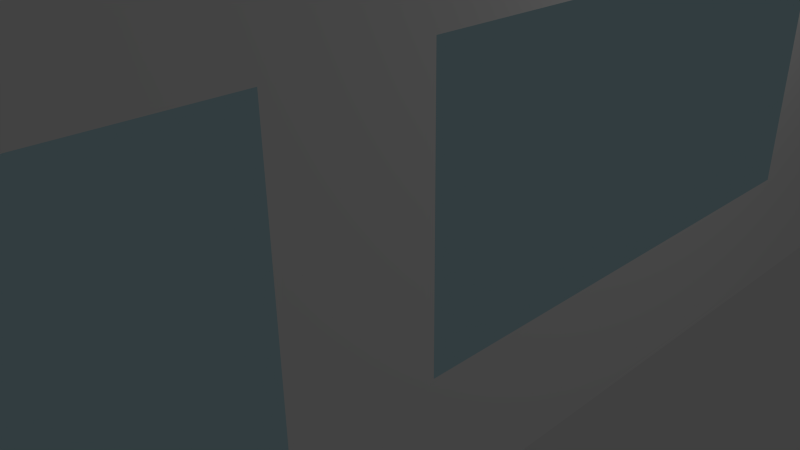 # Source: VB.blend  (saved by Blender 2.73.0; exported with 4.5.12 LTS)
import bpy
from mathutils import Matrix  # noqa: F401  (used for matrix-valued properties, if any)

bpy.ops.wm.read_factory_settings(use_empty=True)
scene = bpy.context.scene
scene.name = 'Scene'

# ---- collections
col_collection_1 = bpy.data.collections.new('Collection 1'); scene.collection.children.link(col_collection_1)

# ---- materials (node trees are filled in below, after node groups)
mat_glass = bpy.data.materials.new('Glass')
mat_glass.alpha_threshold = 0.0
mat_glass.roughness = 0.5
mat_glass.line_color = (0.0, 0.0, 0.0, 1.0)
mat_wall = bpy.data.materials.new('Wall')
mat_wall.alpha_threshold = 0.0
mat_wall.roughness = 0.5
mat_red_rail = bpy.data.materials.new('Red Rail')
mat_red_rail.alpha_threshold = 0.0
mat_red_rail.roughness = 0.5
mat_green_rail = bpy.data.materials.new('Green Rail')
mat_green_rail.alpha_threshold = 0.0
mat_green_rail.roughness = 0.5
mat_wall_door = bpy.data.materials.new('Wall+Door')
mat_wall_door.alpha_threshold = 0.0
mat_wall_door.roughness = 0.5
mat_board = bpy.data.materials.new('Board')
mat_board.alpha_threshold = 0.0
mat_board.roughness = 0.5

# ---- material node trees
mat_glass.use_nodes = True; mat_glass.node_tree.nodes.clear()
_N = mat_glass.node_tree.nodes; _L = mat_glass.node_tree.links
n0 = _N.new('ShaderNodeOutputMaterial'); n0.name = 'Material Output'; n0.location = (300, 300)
n1 = _N.new('ShaderNodeBsdfAnisotropic'); n1.name = 'Glossy BSDF'; n1.location = (100, 300)
n1.distribution = 'GGX'
n1.inputs[0].default_value = (0.6194, 0.9147, 1.0, 1.0)
n1.inputs[1].default_value = 0.1147
_L.new(n1.outputs[0], n0.inputs[0])
n0.is_active_output = True
mat_wall.use_nodes = True; mat_wall.node_tree.nodes.clear()
_N = mat_wall.node_tree.nodes; _L = mat_wall.node_tree.links
n0 = _N.new('ShaderNodeOutputMaterial'); n0.name = 'Material Output'; n0.location = (300, 300)
n1 = _N.new('ShaderNodeBsdfDiffuse'); n1.name = 'Diffuse BSDF'; n1.location = (10, 300)
n1.inputs[0].default_value = (1.0, 1.0, 1.0, 1.0)
_L.new(n1.outputs[0], n0.inputs[0])
n0.is_active_output = True
mat_red_rail.use_nodes = True; mat_red_rail.node_tree.nodes.clear()
_N = mat_red_rail.node_tree.nodes; _L = mat_red_rail.node_tree.links
n0 = _N.new('ShaderNodeOutputMaterial'); n0.name = 'Material Output'; n0.location = (300, 300)
n1 = _N.new('ShaderNodeBsdfDiffuse'); n1.name = 'Diffuse BSDF'; n1.location = (10, 300)
n1.inputs[0].default_value = (0.8, 0.004204, 0.0, 1.0)
_L.new(n1.outputs[0], n0.inputs[0])
n0.is_active_output = True
mat_green_rail.use_nodes = True; mat_green_rail.node_tree.nodes.clear()
_N = mat_green_rail.node_tree.nodes; _L = mat_green_rail.node_tree.links
n0 = _N.new('ShaderNodeOutputMaterial'); n0.name = 'Material Output'; n0.location = (300, 300)
n1 = _N.new('ShaderNodeBsdfDiffuse'); n1.name = 'Diffuse BSDF'; n1.location = (10, 300)
n1.inputs[0].default_value = (0.008711, 0.8, 0.0, 1.0)
_L.new(n1.outputs[0], n0.inputs[0])
n0.is_active_output = True
mat_wall_door.use_nodes = True; mat_wall_door.node_tree.nodes.clear()
_N = mat_wall_door.node_tree.nodes; _L = mat_wall_door.node_tree.links
n0 = _N.new('ShaderNodeOutputMaterial'); n0.name = 'Material Output'; n0.location = (300, 300)
n1 = _N.new('ShaderNodeBsdfDiffuse'); n1.name = 'Diffuse BSDF'; n1.location = (10, 300)
_L.new(n1.outputs[0], n0.inputs[0])
n0.is_active_output = True
mat_board.use_nodes = True; mat_board.node_tree.nodes.clear()
_N = mat_board.node_tree.nodes; _L = mat_board.node_tree.links
n0 = _N.new('ShaderNodeOutputMaterial'); n0.name = 'Material Output'; n0.location = (300, 300)
n1 = _N.new('ShaderNodeBsdfDiffuse'); n1.name = 'Diffuse BSDF'; n1.location = (10, 300)
n1.inputs[0].default_value = (0.0, 0.1282, 0.004719, 1.0)
_L.new(n1.outputs[0], n0.inputs[0])
n0.is_active_output = True

# ---- world
world_world = bpy.data.worlds.new('World'); scene.world = world_world
world_world.color = (0.05088, 0.05088, 0.05088)
world_world.use_sun_shadow = False
world_world.sun_shadow_jitter_overblur = 0.0
world_world.cycles.sampling_method = 'MANUAL'
world_world.cycles.sample_map_resolution = 256

# ---- cameras
cam_camera = bpy.data.cameras.new('Camera')
cam_camera.clip_end = 100.0
cam_camera.lens = 35.0
cam_camera.sensor_width = 32.0
cam_camera.sensor_height = 18.0
cam_camera.ortho_scale = 7.314
cam_camera.dof.focus_distance = 0.0

# ---- lights
light_lamp = bpy.data.lights.new('Lamp', 'POINT')
light_lamp.transmission_factor = 0.0
light_lamp.cutoff_distance = 30.0
light_lamp.energy = 100.0
light_lamp.shadow_buffer_clip_start = 1.001
light_lamp.shadow_soft_size = 0.1
light_lamp.shadow_maximum_resolution = 0.006
light_lamp.use_absolute_resolution = True
light_lamp.cycles.use_multiple_importance_sampling = False

# ---- meshes
me_cube = bpy.data.meshes.new('Cube')
me_cube.from_pydata([(0.7781, 0.7092, -1.076), (0.7781, -0.7092, -1.076), (-0.7781, -0.7092, -1.076), (-0.7781, 0.7092, -1.076), (0.7781, 0.7091, 0.5114), (0.7781, -0.7092, 0.5114), (-0.7376, -0.7091, 0.5114), (-0.7781, 0.7092, 0.5114), (0.7781, 0.7091, 1.975), (0.7781, -0.7092, 1.975), (-0.7781, -0.7091, 1.975), (-0.7781, 0.7092, 1.975), (0.7781, -0.1418, -1.076), (-2.208, 0.7092, 0.5114), (0.7781, 0.1418, -1.076), (0.7781, 0.4255, -1.076), (-0.7781, -0.4255, -1.076), (0.7781, -0.4255, -1.076), (-0.7781, 0.9265, 0.5114), (-2.208, 0.9265, 0.5114), (-0.7754, 1.146, -1.053), (-0.7754, 1.675, -1.053), (0.8394, 1.675, -1.053), (0.8394, 1.146, -1.053), (-0.7754, 1.146, 0.5111), (-0.7754, 1.675, 0.5111), (0.8394, 1.675, 0.5111), (0.8394, 1.146, 0.5111), (-0.7754, 1.146, 1.952), (-0.7754, 1.675, 1.952), (0.8394, 1.675, 1.952), (0.8394, 1.146, 1.952), (-0.7781, 0.1418, -1.076), (-0.7754, 1.41, 0.5111), (-0.7781, -0.1418, -1.076), (-0.7754, 1.41, -1.053), (-0.7781, 0.4255, -1.076), (0.7781, 0.4255, 0.5114), (0.7781, 0.1418, 0.5114), (0.7781, -0.1418, 0.5114), (0.7781, -0.4255, 0.5114), (-0.7781, -0.4255, 0.5114), (-0.7781, -0.1418, 0.5114), (-0.7781, 0.1418, 0.5114), (-0.7781, 0.4255, 0.5114), (0.7781, 0.4255, 1.975), (0.7781, 0.1418, 1.975), (0.7781, -0.1418, 1.975), (0.7781, -0.4255, 1.975), (-0.7781, -0.4255, 1.975), (-0.7781, -0.1418, 1.975), (-0.7781, 0.1418, 1.975), (-0.7781, 0.4255, 1.975), (-2.198, -0.7091, 0.5114), (0.8394, 1.41, 0.5111), (-2.198, -0.4255, 0.5114), (-2.198, -0.1418, 0.5114), (-2.198, 0.1418, 0.5114), (-2.198, 0.4255, 0.5114), (0.8394, 1.41, -1.053), (-0.7754, 1.41, 1.952), (0.8394, 1.41, 1.952), (-2.207, 1.146, 0.5111), (-2.207, 1.686, 0.5111), (-2.207, 1.41, 0.5111), (-0.7781, 0.9265, 0.5114), (-0.7754, 1.146, 0.5111), (-0.7781, 0.9265, 0.5114), (-0.7754, 1.146, 0.5111), (-0.7754, 1.146, 0.5111), (-0.7781, 0.9265, 0.5114), (-0.7404, 0.9265, 0.5114), (-0.7404, 1.146, 0.5111), (0.2005, 0.9261, -0.1681), (0.2436, 1.145, -0.1681), (0.2012, 0.9261, -0.1931), (0.2436, 1.145, -0.1934), (0.8382, 0.9261, -0.1931), (0.8408, 1.145, -0.1934), (0.2012, 0.7089, -0.1931), (0.7953, 0.708, -0.1912), (-0.754, 0.9263, -1.073), (-0.754, 0.7091, -1.073), (0.1331, 1.146, -0.1681), (0.1331, 1.146, -0.06745), (-0.01246, 1.146, -0.06745), (-0.01246, 1.146, 0.0332), (-0.158, 1.146, 0.0332), (-0.158, 1.146, 0.1338), (-0.3036, 1.146, 0.1338), (-0.3036, 1.146, 0.2345), (-0.4492, 1.146, 0.2345), (-0.4492, 1.146, 0.3351), (-0.5948, 1.146, 0.3351), (-0.5948, 1.146, 0.4358), (-0.7404, 1.146, 0.4358), (-0.7404, 0.9265, 0.4358), (-0.5948, 0.9264, 0.4358), (-0.5948, 0.9264, 0.3351), (-0.4492, 0.9264, 0.3351), (-0.4492, 0.9264, 0.2345), (-0.3036, 0.9263, 0.2345), (-0.3036, 0.9263, 0.1338), (-0.158, 0.9263, 0.1338), (-0.158, 0.9263, 0.0332), (-0.01246, 0.9262, 0.0332), (-0.01246, 0.9262, -0.06745), (0.1331, 0.9262, -0.06745), (0.1331, 0.9262, -0.1681), (-0.754, 0.7091, -0.9719), (-0.5948, 0.7091, -0.9719), (-0.5948, 0.7091, -0.8365), (-0.4356, 0.709, -0.8365), (-0.4356, 0.709, -0.701), (-0.2764, 0.709, -0.701), (-0.2764, 0.709, -0.5656), (-0.1172, 0.709, -0.5656), (-0.1172, 0.709, -0.4301), (0.04196, 0.709, -0.4301), (0.04196, 0.7089, -0.2947), (0.2012, 0.7089, -0.2947), (0.2012, 0.9261, -0.2947), (0.04196, 0.9262, -0.2947), (0.04196, 0.9262, -0.4301), (-0.1172, 0.9262, -0.4301), (-0.1172, 0.9262, -0.5656), (-0.2764, 0.9262, -0.5656), (-0.2764, 0.9262, -0.701), (-0.4356, 0.9262, -0.701), (-0.4356, 0.9262, -0.8365), (-0.5948, 0.9263, -0.8365), (-0.5948, 0.9263, -0.9719), (-0.754, 0.9263, -0.9719), (-0.7781, 0.9265, 0.7676), (-0.7404, 0.9265, 0.7676), (-0.5948, 0.9264, 0.692), (0.04196, 0.9262, -0.03844), (-0.4492, 0.9264, 0.5914), (-10.72, 1.977, -1.105), (-0.3036, 0.9263, 0.4907), (0.2012, 0.9261, -0.03844), (-0.158, 0.9263, 0.3901), (0.7953, 0.708, 0.1042), (-0.01246, 0.9262, 0.2895), (0.8408, 1.145, 0.06289), (0.1331, 0.9262, 0.1888), (0.2005, 0.9261, 0.08818), (0.8382, 0.9261, 0.06314), (-0.1172, 0.9262, -0.1739), (-10.71, 1.67, -1.104), (-0.2764, 0.9262, -0.3093), (-3.517, 1.675, -1.07), (-0.4356, 0.9262, -0.4448), (-3.52, 1.41, 0.5166), (-0.5948, 0.9263, -0.5802), (-3.52, 1.686, 0.5166), (-0.754, 0.9263, -0.7156), (-3.522, 1.982, -1.071), (-2.213, 1.952, -0.3673), (-10.71, 1.67, 0.4827), (-10.72, 1.977, 0.4824), (-3.525, 1.982, 0.5163), (-3.523, 1.675, 1.98), (-10.72, 1.67, 1.946), (-10.72, 1.977, 1.946), (-3.528, 1.982, 1.98), (-7.833, 1.672, -1.091), (-6.394, 1.673, -1.084), (-4.956, 1.674, -1.077), (-9.278, 1.978, -1.098), (-9.272, 1.671, -1.097), (-6.4, 1.98, -1.084), (-7.839, 1.979, -1.091), (-4.961, 1.981, -1.077), (-4.959, 1.674, 0.5098), (-6.398, 1.673, 0.503), (-7.837, 1.672, 0.4963), (-9.275, 1.671, 0.4895), (-9.281, 1.978, 0.4892), (-7.842, 1.979, 0.496), (-6.403, 1.98, 0.5028), (-4.964, 1.981, 0.5095), (-4.962, 1.674, 1.974), (-6.401, 1.673, 1.967), (-7.839, 1.672, 1.96), (-9.278, 1.671, 1.953), (-9.284, 1.978, 1.953), (-7.845, 1.979, 1.96), (-6.406, 1.98, 1.967), (-4.967, 1.981, 1.973), (-10.71, 1.405, 0.4827), (-4.959, 1.409, 0.5098), (-6.398, 1.408, 0.503), (-7.837, 1.407, 0.4963), (-9.275, 1.406, 0.4895), (-3.525, 1.956, -0.3618), (-2.213, 2.124, -0.3673), (-3.525, 2.124, -0.3618), (-1.043, 1.952, -0.3673), (-1.043, 2.124, -0.3673), (-2.211, 1.713, -1.052), (-1.041, 1.713, -1.052), (-3.525, 1.956, -0.2632), (-3.525, 1.911, -0.2632), (-3.524, 1.911, -0.1281), (-3.524, 1.866, -0.1281), (-3.523, 1.866, 0.007065), (-3.523, 1.821, 0.007065), (-3.522, 1.821, 0.1422), (-3.522, 1.776, 0.1422), (-3.522, 1.776, 0.2774), (-3.521, 1.731, 0.2774), (-3.521, 1.731, 0.4125), (-3.52, 1.686, 0.4125), (-2.208, 1.686, 0.4125), (-2.208, 1.731, 0.4125), (-2.209, 1.731, 0.2774), (-2.209, 1.776, 0.2774), (-2.21, 1.776, 0.1422), (-2.21, 1.821, 0.1422), (-2.211, 1.821, 0.007065), (-2.211, 1.866, 0.007065), (-2.211, 1.866, -0.1281), (-2.212, 1.911, -0.1281), (-2.212, 1.911, -0.2632), (-2.213, 1.951, -0.2632), (-1.041, 1.753, -0.9726), (-3.52, 1.675, 0.5166), (-3.52, 1.698, 0.449), (-1.041, 1.713, -0.9726), (-1.041, 1.753, -0.8674), (-1.041, 1.792, -0.8674), (-1.041, 1.792, -0.7621), (-1.042, 1.832, -0.7621), (-1.042, 1.832, -0.6568), (-1.042, 1.872, -0.6568), (-1.042, 1.872, -0.5515), (-1.042, 1.912, -0.5515), (-1.042, 1.912, -0.4463), (-1.042, 1.952, -0.4463), (-2.213, 1.952, -0.4463), (-2.213, 1.912, -0.4463), (-2.213, 1.912, -0.5515), (-2.213, 1.872, -0.5515), (-2.212, 1.872, -0.6568), (-2.212, 1.832, -0.6568), (-2.212, 1.832, -0.7621), (-2.212, 1.792, -0.7621), (-2.212, 1.792, -0.8674), (-2.212, 1.753, -0.8674), (-2.212, 1.753, -0.9726), (-2.211, 1.713, -0.9726), (-2.208, 1.686, 0.6688), (-2.208, 1.731, 0.6688), (-1.041, 1.792, -0.5058), (-2.209, 1.776, 0.5336), (-13.43, 1.736, -1.08), (-2.21, 1.821, 0.3985), (-1.041, 1.753, -0.6111), (-2.211, 1.866, 0.2633), (-1.041, 1.713, -0.7164), (-2.212, 1.911, 0.1282), (-13.43, 1.207, -1.08), (-2.213, 1.951, -0.006961), (-2.213, 1.952, -0.19), (-2.213, 1.912, -0.19), (-1.043, 2.124, -0.1111), (-2.213, 1.872, -0.2953), (-1.043, 1.952, -0.1111), (-2.212, 1.832, -0.4006), (-3.525, 2.124, -0.1056), (-2.212, 1.792, -0.5058), (-2.213, 2.124, -0.1111), (-2.212, 1.753, -0.6111), (-3.525, 1.956, -0.1056), (-2.211, 1.713, -0.7164), (-1.042, 1.832, -0.4006), (-11.81, 1.736, -1.08), (-1.042, 1.872, -0.2953), (-11.81, 1.207, -1.08), (-1.042, 1.912, -0.19), (-13.43, 1.207, 0.4836), (-1.041, 1.792, -0.1855), (-13.43, 1.736, 0.4836), (-11.81, 1.736, 0.4836), (-11.81, 1.199, 0.4836), (-13.43, 1.207, 1.924), (-13.43, 1.736, 1.924), (-11.81, 1.668, 1.924), (-11.81, 1.207, 1.924), (-13.43, 1.471, 0.4836), (-13.43, 1.471, -1.08), (-11.81, 1.47, 0.4836), (-11.81, 1.471, -1.08), (-13.43, 1.471, 1.924), (-11.81, 1.477, 1.924), (-13.43, 1.986, -1.08), (-11.81, 1.986, -1.08), (-13.43, 1.986, 0.4836), (-11.81, 1.986, 0.4836), (-13.43, 1.986, 1.924), (-11.81, 1.986, 1.924), (-10.72, 1.736, 0.4836), (-10.72, 1.199, 0.4836), (-10.72, 1.406, 0.4836), (-10.72, 1.986, 0.4836), (-11.82, 1.67, 0.4827), (-11.82, 1.405, 0.4827), (-11.77, 1.017, -0.1734), (-10.67, 1.021, -0.1734), (-11.77, 0.8663, -0.1734), (-10.67, 0.8663, -0.1734), (-9.804, 1.021, -0.1734), (-9.804, 0.8663, -0.1734), (-10.6, 1.23, -1.054), (-9.731, 1.23, -1.054), (-10.68, 1.021, -0.09763), (-10.68, 1.048, -0.09763), (-10.68, 1.048, 0.003457), (-10.69, 1.078, 0.003457), (-10.69, 1.078, 0.1045), (-10.69, 1.108, 0.1045), (-10.7, 1.108, 0.2056), (-10.7, 1.139, 0.2056), (-10.7, 1.139, 0.3067), (-10.71, 1.169, 0.3067), (-10.71, 1.169, 0.4078), (-10.71, 1.199, 0.4078), (-11.81, 1.199, 0.4078), (-11.81, 1.169, 0.4078), (-11.8, 1.169, 0.3067), (-11.8, 1.139, 0.3067), (-11.8, 1.139, 0.2056), (-11.79, 1.108, 0.2056), (-11.79, 1.108, 0.1045), (-11.79, 1.078, 0.1045), (-11.78, 1.078, 0.003457), (-11.78, 1.048, 0.003457), (-11.78, 1.048, -0.09763), (-11.77, 1.017, -0.09763), (-10.61, 1.23, -0.9528), (-10.61, 1.195, -0.9528), (-10.62, 1.195, -0.8173), (-10.62, 1.16, -0.8173), (-10.63, 1.16, -0.6817), (-10.63, 1.124, -0.6817), (-10.64, 1.124, -0.5462), (-10.64, 1.089, -0.5462), (-10.65, 1.089, -0.4106), (-10.66, 1.054, -0.4106), (-10.66, 1.054, -0.2751), (-10.67, 1.021, -0.2751), (-9.798, 1.021, -0.2751), (-9.793, 1.054, -0.2751), (-9.787, 1.054, -0.4106), (-9.781, 1.089, -0.4106), (-9.776, 1.089, -0.5462), (-9.77, 1.124, -0.5462), (-9.765, 1.124, -0.6817), (-9.759, 1.16, -0.6817), (-9.753, 1.16, -0.8173), (-9.748, 1.195, -0.8173), (-9.742, 1.195, -0.9528), (-9.737, 1.23, -0.9528), (-11.77, 1.017, 0.1586), (-11.77, 0.8663, 0.08283), (-10.67, 0.8663, 0.08283), (-9.804, 1.021, 0.08283), (-9.804, 0.8663, 0.08283), (-10.6, 1.23, -0.7982), (-9.731, 1.23, -0.7982), (-10.68, 1.02, 0.1586), (-10.68, 1.048, 0.2597), (0.2286, -0.9538, -0.1712), (-10.69, 1.078, 0.3608), (0.8838, -0.9538, 0.0851), (-10.7, 1.108, 0.4619), (0.235, -0.7093, -0.1712), (-10.7, 1.139, 0.563), (-10.71, 1.169, 0.6641), (-10.71, 1.199, 0.6641), (-11.81, 1.199, 0.6641), (-11.81, 1.169, 0.6641), (-11.8, 1.139, 0.563), (-11.79, 1.108, 0.4619), (-11.79, 1.078, 0.3608), (-11.78, 1.048, 0.2597), (-10.61, 1.23, -0.6966), (-10.62, 1.195, -0.561), (-11.81, 1.986, 0.7399), (-10.63, 1.16, -0.4255), (-10.72, 1.986, 0.7399), (-10.64, 1.124, -0.2899), (-0.7376, -0.9536, 0.5114), (-10.65, 1.089, -0.1544), (-2.198, -0.9536, 0.5114), (-10.66, 1.054, -0.01883), (0.235, -0.7093, 0.0851), (-10.67, 1.021, -0.01883), (-10.71, 1.169, 0.9844), (-9.793, 1.054, -0.01883), (-10.7, 1.139, 0.8833), (-9.781, 1.089, -0.1544), (-10.7, 1.108, 0.7822), (-9.77, 1.124, -0.2899), (-10.69, 1.078, 0.6811), (-9.759, 1.16, -0.4255), (-10.68, 1.048, 0.5801), (-9.748, 1.195, -0.561), (-10.68, 1.02, 0.479), (-9.737, 1.23, -0.6966), (0.8838, -0.9538, -0.1712), (0.8838, -0.7093, -0.1712), (0.2286, -1.165, -0.1712), (0.8838, -1.165, -0.1712), (-0.8961, -0.9393, -1.124), (-0.8961, -1.151, -1.124), (0.225, -0.9538, -0.09241), (0.07289, -0.9538, -0.09241), (0.07289, -0.9537, 0.01259), (-0.0892, -0.9537, 0.01259), (-0.0892, -0.9537, 0.1176), (-0.2513, -0.9537, 0.1176), (-0.2513, -0.9537, 0.2226), (-0.4134, -0.9537, 0.2226), (-0.4134, -0.9536, 0.3276), (-0.5755, -0.9536, 0.3276), (-0.5755, -0.9536, 0.4326), (-0.7376, -0.9536, 0.4326), (-0.7376, -0.7092, 0.4326), (-0.5755, -0.7092, 0.4326), (-0.5755, -0.7092, 0.3276), (-0.4134, -0.7092, 0.3276), (-0.4134, -0.7092, 0.2226), (-0.2513, -0.7092, 0.2226), (-0.2513, -0.7093, 0.1176), (-0.0892, -0.7093, 0.1176), (-0.0892, -0.7093, 0.01259), (0.07289, -0.7093, 0.01259), (0.07289, -0.7093, -0.09241), (0.228, -0.7093, -0.09241), (-0.8961, -0.9404, -1.014), (-0.7086, -0.9415, -1.014), (-0.7086, -0.9426, -0.8673), (-0.5212, -0.9438, -0.8673), (-0.5212, -0.9449, -0.7207), (-0.3337, -0.946, -0.7207), (-0.3337, -0.9471, -0.5742), (-0.1463, -0.9482, -0.5742), (-0.1463, -0.9493, -0.4276), (0.04119, -0.9504, -0.4276), (0.04119, -0.9516, -0.2811), (0.2286, -0.9527, -0.2811), (0.2286, -1.164, -0.2811), (0.04119, -1.163, -0.2811), (0.04119, -1.162, -0.4276), (-0.1463, -1.161, -0.4276), (-0.1463, -1.16, -0.5742), (-0.3337, -1.159, -0.5742), (-0.3337, -1.158, -0.7207), (-0.5212, -1.157, -0.7207), (-0.5212, -1.155, -0.8673), (-0.7086, -1.154, -0.8673), (-0.7086, -1.153, -1.014), (-0.8961, -1.152, -1.014), (0.8838, -0.7093, 0.0851), (0.2286, -1.165, 0.0851), (0.8838, -1.165, 0.0851), (0.225, -0.9538, 0.1639), (0.07289, -0.9537, 0.2689), (-2.198, 0.1418, 0.7676), (-0.0892, -0.9537, 0.3739), (-2.198, 0.4255, 0.7676), (-0.2513, -0.9537, 0.4789), (-2.207, 1.146, 0.7674), (-0.4134, -0.9536, 0.5839), (-2.207, 1.41, 0.7674), (-0.5755, -0.9536, 0.6889), (-3.52, 1.41, 0.7729), (-0.7376, -0.9536, 0.7676), (-0.8961, -0.9404, -0.7576), (-0.7086, -0.9426, -0.611), (-2.208, 0.7092, 0.7676), (-0.5212, -0.9449, -0.4645), (-2.208, 0.9265, 0.7676), (-0.3337, -0.9471, -0.3179), (-2.198, -0.7091, 0.7676), (-0.1463, -0.9493, -0.1714), (-2.198, -0.4255, 0.7676), (0.04119, -0.9516, -0.02482), (-2.198, -0.1418, 0.7676), (0.2286, -0.9527, -0.02482), (0.04119, -1.163, -0.02482), (-0.1463, -1.161, -0.1714), (-0.3337, -1.159, -0.3179), (-0.5212, -1.157, -0.4645), (-0.7086, -1.154, -0.611), (-0.8961, -1.152, -0.7576), (-10.71, 1.405, 0.739), (-4.959, 1.409, 0.7661), (-6.398, 1.408, 0.7593), (-7.837, 1.407, 0.7525), (-9.275, 1.406, 0.7457), (-10.72, 1.199, 0.7399), (-10.72, 1.406, 0.7399), (0.225, -0.9538, 0.4842), (-2.198, -0.9536, 0.7676), (-0.7781, 0.7092, 0.7676), (-0.7781, 0.9265, 0.7676), (-0.7754, 1.675, 0.7674), (-2.207, 1.686, 0.7674), (-2.455, -0.7091, 1.975), (-2.455, 0.7092, 1.975), (-2.455, -0.4255, 1.975), (-2.455, -0.1418, 1.975), (-2.455, 0.1418, 1.975), (-2.455, 0.4255, 1.975), (-3.523, 1.345, 1.98), (-10.72, 1.339, 1.946), (-4.962, 1.344, 1.974), (-6.401, 1.342, 1.967), (-7.839, 1.341, 1.96), (-9.278, 1.34, 1.953), (-0.7754, 1.245, 1.595), (-0.7754, 1.245, 0.5088), (-0.7754, 1.322, 1.595), (-0.7754, 1.322, 0.5088), (-11.81, 1.382, 0.49), (-11.81, 1.284, 0.49), (-11.81, 1.389, 1.645), (-11.81, 1.291, 1.645), (-13.43, 1.949, 0.885), (-13.43, 1.773, 0.885), (-13.43, 1.773, 1.553), (-13.43, 1.949, 1.553), (-13.43, 1.509, 0.8886), (-13.43, 1.699, 0.8886), (-13.43, 1.509, 1.563), (-13.43, 1.699, 1.563), (-13.43, 1.248, 1.582), (-13.43, 1.248, 0.9191), (-13.43, 1.43, 1.582), (-13.43, 1.43, 0.9191), (-13.43, 1.762, 0.04756), (-13.43, 1.762, -0.6264), (-13.43, 1.948, 0.04756), (-13.43, 1.948, -0.6264), (-13.43, 1.5, 0.06048), (-13.43, 1.707, 0.06048), (-13.43, 1.707, -0.6536), (-13.43, 1.5, -0.6536), (-13.43, 1.236, -0.6433), (-13.43, 1.236, 0.06267), (-13.43, 1.442, -0.6433), (-13.43, 1.442, 0.06267), (0.7781, -0.4626, 0.8985), (0.7781, -0.6721, 0.8985), (0.7781, -0.4626, 1.615), (0.7781, -0.6721, 1.615), (0.7781, -0.4546, -0.6246), (0.7781, -0.6801, -0.6246), (0.7781, -0.6801, 0.1712), (0.7781, -0.4546, 0.1712), (0.7781, -0.1677, 0.9029), (0.7781, -0.3996, 0.9029), (0.7781, -0.1677, 1.61), (0.7781, -0.3996, 1.61), (0.7781, -0.1657, -0.6197), (0.7781, -0.4016, -0.6197), (0.7781, -0.1657, 0.1912), (0.7781, -0.4016, 0.1912), (0.7781, 0.1153, 0.9116), (0.7781, -0.1153, 0.9116), (0.7781, 0.1153, 1.631), (0.7781, -0.1153, 1.631), (0.7781, 0.1101, -0.6344), (0.7781, -0.1101, -0.6344), (0.7781, 0.1101, 0.2009), (0.7781, -0.1101, 0.2009), (0.7781, 0.3926, 0.9053), (0.7781, 0.1747, 0.9053), (0.7781, 0.3926, 1.637), (0.7781, 0.1747, 1.637), (0.7781, 0.3946, -0.631), (0.7781, 0.1727, -0.631), (0.7781, 0.3946, 0.2117), (0.7781, 0.1727, 0.2117), (0.7781, 0.6803, 1.654), (0.7781, 0.6803, 0.9098), (0.7781, 0.4543, 0.9098), (0.7781, 0.4543, 1.654), (0.7781, 0.6781, -0.6467), (0.7781, 0.6781, 0.193), (0.7781, 0.4566, -0.6467), (0.7781, 0.4566, 0.193), (0.8394, 1.374, 0.9161), (0.8394, 1.182, 0.9161), (0.8394, 1.374, 1.658), (0.8394, 1.182, 1.658), (0.8394, 1.64, 0.9165), (0.8394, 1.64, 1.668), (0.8394, 1.445, 0.9165), (0.8394, 1.445, 1.668), (0.8394, 1.381, 0.1586), (0.8394, 1.179, 0.1586), (0.8394, 1.179, -0.582), (0.8394, 1.381, -0.582), (0.8394, 1.646, 0.1764), (0.8394, 1.646, -0.5618), (0.8394, 1.439, -0.5618), (0.8394, 1.439, 0.1764), (-4.862, 1.981, 0.8179), (-3.628, 1.982, 0.8237), (-4.864, 1.981, 1.659), (-3.631, 1.982, 1.665), (-4.848, 1.981, -0.6445), (-3.636, 1.982, -0.6388), (-3.639, 1.982, 0.2274), (-4.851, 1.981, 0.2216), (-6.285, 1.98, 0.8281), (-5.083, 1.981, 0.8338), (-6.288, 1.98, 1.687), (-5.085, 1.981, 1.693), (-6.285, 1.98, -0.6393), (-5.076, 1.981, -0.6336), (-6.288, 1.98, 0.2137), (-5.079, 1.981, 0.2194), (-7.713, 1.979, 0.823), (-6.533, 1.98, 0.8286), (-7.716, 1.979, 1.677), (-6.535, 1.98, 1.683), (-7.73, 1.979, -0.6599), (-6.51, 1.98, -0.6541), (-7.732, 1.979, 0.2009), (-6.513, 1.98, 0.2067), (-9.183, 1.978, 0.7976), (-7.94, 1.979, 0.8035), (-9.186, 1.978, 1.658), (-7.943, 1.979, 1.663), (-9.202, 1.978, -0.6765), (-7.915, 1.979, -0.6705), (-9.205, 1.978, 0.1902), (-7.918, 1.979, 0.1963), (-10.6, 1.977, 0.7781), (-10.61, 1.977, 1.641), (-9.398, 1.978, 0.7838), (-9.401, 1.978, 1.647), (-10.61, 1.977, -0.6836), (-10.61, 1.977, 0.1979), (-9.384, 1.978, -0.6778), (-9.387, 1.978, 0.2037), (-2.207, 1.146, 1.088), (-2.207, 1.41, 1.088), (-2.198, 0.1418, 1.088), (-2.198, 0.4255, 1.088), (-2.207, 1.146, 1.088), (-2.208, 0.7092, 1.088), (-2.208, 0.9265, 1.088), (-2.198, -0.7091, 1.088), (-2.198, -0.4255, 1.088), (-2.198, -0.1418, 1.088), (-0.7376, -0.9536, 1.088), (-2.198, -0.9536, 1.088), (-2.207, 1.41, 0.7674), (-3.52, 1.41, 0.7729), (-10.71, 1.405, 0.739), (-9.275, 1.406, 0.7457), (-3.52, 1.41, 1.093), (-4.959, 1.409, 1.086), (-6.398, 1.408, 1.08), (-7.837, 1.407, 1.073), (-9.275, 1.406, 1.066), (-2.207, 1.41, 1.088), (-3.52, 1.41, 1.093), (-10.71, 1.405, 1.059), (-9.275, 1.406, 1.066), (-10.72, 1.199, 1.06), (-10.72, 1.406, 1.06), (-10.71, 1.169, 0.9844), (-11.77, 1.017, 0.479), (-11.77, 0.8663, 0.4032), (-10.67, 0.8663, 0.4032), (-9.804, 1.021, 0.4032), (-9.804, 0.8663, 0.4032), (-11.81, 1.199, 0.9844), (-11.81, 1.169, 0.9844), (-11.8, 1.139, 0.8833), (-11.79, 1.108, 0.7822), (-11.79, 1.078, 0.6811), (-11.78, 1.048, 0.5801), (-9.793, 1.054, 0.3015), (-9.781, 1.089, 0.166), (-9.77, 1.124, 0.03041), (-9.759, 1.16, -0.1051), (-9.748, 1.195, -0.2407), (-9.737, 1.23, -0.3762), (-10.61, 1.23, -0.3762), (-10.62, 1.195, -0.2407), (-10.63, 1.16, -0.1051), (-10.64, 1.124, 0.03041), (-10.65, 1.089, 0.166), (-10.66, 1.054, 0.3015), (-10.67, 1.021, 0.3015), (-11.81, 1.986, 1.06), (-10.72, 1.986, 1.06), (-2.207, 1.686, 0.8314), (-2.208, 1.686, 0.7328), (-2.207, 1.686, 1.088), (-2.208, 1.731, 0.9891), (-2.209, 1.776, 0.8539), (-2.21, 1.821, 0.7188), (-2.211, 1.866, 0.5837), (-2.212, 1.911, 0.4485), (-2.213, 1.951, 0.3134), (-0.7754, 1.675, 1.088), (-1.041, 1.753, -0.2908), (-2.213, 1.912, 0.1303), (-2.213, 1.872, 0.02504), (-2.212, 1.832, -0.08023), (-2.212, 1.792, -0.1855), (-2.212, 1.753, -0.2908), (-2.211, 1.713, -0.396), (-1.041, 1.713, -0.396), (-1.043, 2.124, 0.2093), (-1.043, 1.952, 0.2093), (-3.525, 2.124, 0.2148), (-2.213, 2.124, 0.2093), (-3.525, 1.956, 0.2148), (-1.042, 1.832, -0.08023), (-1.042, 1.872, 0.02504), (-1.042, 1.912, 0.1303), (-0.7781, 0.9265, 0.8317), (-0.7781, 0.9265, 0.8317), (-0.7781, 0.9265, 0.8317), (-0.7781, 0.9265, 0.8317), (-0.7404, 0.9265, 0.8317), (-0.7404, 0.9265, 1.088), (-0.5948, 0.9264, 1.012), (-0.4492, 0.9264, 0.9117), (-0.3036, 0.9263, 0.8111), (-0.158, 0.9263, 0.7104), (-0.01246, 0.9262, 0.6098), (0.1331, 0.9262, 0.5091), (0.2005, 0.9261, 0.4085), (-0.7781, 0.7092, 1.088), (-0.7781, 0.9265, 1.088), (0.04196, 0.9262, 0.2819), (-0.1172, 0.9262, 0.1465), (-0.2764, 0.9262, 0.01102), (-0.4356, 0.9262, -0.1244), (-0.5948, 0.9263, -0.2599), (-0.754, 0.9263, -0.3953), (0.7953, 0.708, 0.4245), (0.8408, 1.145, 0.3832), (0.8382, 0.9261, 0.3835), (0.07289, -0.9537, 0.5892), (-0.0892, -0.9537, 0.6942), (-0.2513, -0.9537, 0.7992), (-0.4134, -0.9536, 0.9042), (-0.5755, -0.9536, 1.009), (-0.7376, -0.9536, 1.088), (0.2286, -1.165, 0.4054), (0.04119, -1.163, 0.2955), (-0.1463, -1.161, 0.149), (-0.3337, -1.159, 0.002409), (-0.5212, -1.157, -0.1441), (-0.7086, -1.154, -0.2907), (-0.8961, -1.152, -0.4372), (0.8838, -0.9538, 0.4054), (0.235, -0.7093, 0.4054), (0.8838, -0.7093, 0.4054), (0.2286, -1.165, 0.4054), (0.8838, -1.165, 0.4054), (-0.8961, -0.9404, -0.4372), (-0.7086, -0.9426, -0.2907), (-0.5212, -0.9449, -0.1441), (-0.3337, -0.9471, 0.002409), (-0.1463, -0.9493, 0.149), (0.04119, -0.9516, 0.2955), (0.2286, -0.9527, 0.2955), (-0.7754, 1.146, 1.952), (-0.7754, 1.675, 1.952), (-0.7754, 1.41, 1.952), (-2.452, 1.146, 1.952), (-2.452, 1.675, 1.952), (-2.452, 1.41, 1.952), (-0.6526, 1.666, 0.6339), (0.7166, 1.666, 0.6339), (0.7166, 1.666, 1.829), (-0.6526, 1.666, 1.829), (-0.7754, 1.666, 0.5111), (0.8394, 1.666, 0.5111), (0.8394, 1.666, 1.952), (-0.7754, 1.666, 1.952), (-13.26, 1.464, 0.6548), (-11.99, 1.462, 0.6548), (-13.26, 1.463, 1.753), (-11.99, 1.468, 1.753), (-13.43, 1.463, 0.4836), (-13.43, 1.463, 1.924), (-11.81, 1.462, 0.4836), (-11.81, 1.469, 1.924)], [(213, 228), (155, 227)], [(17, 1, 2, 16), (41, 6, 10, 49), (559, 562, 561, 560), (1, 5, 6, 2), (36, 44, 7, 3), (4, 0, 3, 7), (48, 49, 10, 9), (6, 5, 9, 10), (4, 7, 11, 8), (589, 588, 587, 590), (564, 563, 565, 566), (556, 555, 557, 558), (572, 571, 573, 574), (13, 7, 18, 19), (33, 25, 21, 35), (25, 26, 22, 21), (603, 604, 605, 606), (27, 24, 20, 23), (35, 21, 22, 59), (24, 27, 31, 28), (61, 30, 29, 60), (601, 599, 600, 602), (26, 25, 29, 30), (596, 595, 597, 598), (580, 579, 581, 582), (25, 33, 60, 29), (8, 11, 52, 45), (45, 52, 51, 46), (46, 51, 50, 47), (47, 50, 49, 48), (2, 6, 41, 16), (16, 41, 42, 34), (34, 42, 43, 32), (32, 43, 44, 36), (591, 592, 594, 593), (583, 585, 586, 584), (575, 577, 578, 576), (567, 569, 570, 568), (7, 44, 52, 11), (44, 43, 51, 52), (43, 42, 50, 51), (42, 41, 49, 50), (0, 15, 36, 3), (15, 14, 32, 36), (14, 12, 34, 32), (12, 17, 16, 34), (43, 44, 58, 57), (43, 42, 56, 57), (41, 42, 56, 55), (41, 6, 53, 55), (31, 61, 60, 28), (44, 7, 13, 58), (20, 35, 59, 23), (607, 610, 609, 608), (24, 33, 35, 20), (19, 18, 24, 62), (33, 25, 63, 64), (33, 24, 62, 64), (24, 18, 65, 66), (66, 65, 67, 68), (69, 70, 71, 72), (68, 67, 70, 69), (83, 108, 73, 74), (74, 73, 75, 76), (76, 75, 77, 78), (77, 75, 79, 80), (109, 132, 81, 82), (72, 71, 96, 95), (95, 96, 97, 94), (94, 97, 98, 93), (93, 98, 99, 92), (92, 99, 100, 91), (91, 100, 101, 90), (90, 101, 102, 89), (89, 102, 103, 88), (88, 103, 104, 87), (87, 104, 105, 86), (86, 105, 106, 85), (85, 106, 107, 84), (84, 107, 108, 83), (79, 75, 121, 120), (120, 121, 122, 119), (119, 122, 123, 118), (118, 123, 124, 117), (117, 124, 125, 116), (116, 125, 126, 115), (115, 126, 127, 114), (114, 127, 128, 113), (113, 128, 129, 112), (112, 129, 130, 111), (111, 130, 131, 110), (110, 131, 132, 109), (71, 70, 133, 134), (99, 98, 135, 137), (101, 100, 137, 139), (103, 102, 139, 141), (105, 104, 141, 143), (107, 106, 143, 145), (73, 108, 145, 146), (77, 80, 142, 147), (97, 96, 134, 135), (78, 77, 147, 144), (170, 149, 138, 169), (64, 63, 155, 153), (131, 130, 154), (132, 131, 154, 156), (129, 128, 152), (130, 129, 152, 154), (127, 126, 150), (128, 127, 150, 152), (124, 123, 136, 148), (125, 124, 148), (126, 125, 148, 150), (123, 122, 136), (122, 121, 140, 136), (645, 643, 644, 646), (170, 177, 159, 149), (149, 159, 160, 138), (615, 618, 617, 616), (176, 175, 192, 193), (185, 186, 164, 163), (160, 159, 163, 164), (175, 174, 191, 192), (177, 176, 193, 194), (177, 176, 184, 185), (159, 177, 185, 163), (176, 175, 183, 184), (175, 174, 182, 183), (162, 165, 189, 182), (182, 189, 188, 183), (183, 188, 187, 184), (184, 187, 186, 185), (647, 648, 650, 649), (639, 641, 642, 640), (631, 633, 634, 632), (623, 625, 626, 624), (202, 225, 158, 195), (168, 174, 175, 167), (167, 175, 176, 166), (166, 176, 177, 170), (612, 611, 613, 614), (620, 619, 621, 622), (628, 627, 629, 630), (636, 635, 637, 638), (151, 168, 173, 157), (168, 167, 171, 173), (167, 166, 172, 171), (166, 170, 169, 172), (155, 151, 157, 161), (155, 161, 165, 162), (174, 155, 162, 182), (151, 155, 174, 168), (177, 159, 190, 194), (174, 155, 153, 191), (195, 158, 196, 197), (196, 158, 198, 199), (229, 251, 200, 201), (198, 158, 240, 239), (213, 214, 215, 212), (212, 215, 216, 211), (211, 216, 217, 210), (210, 217, 218, 209), (209, 218, 219, 208), (208, 219, 220, 207), (207, 220, 221, 206), (206, 221, 222, 205), (205, 222, 223, 204), (204, 223, 224, 203), (203, 224, 225, 202), (237, 242, 243, 236), (239, 240, 241, 238), (155, 63, 214, 213), (238, 241, 242, 237), (236, 243, 244, 235), (235, 244, 245, 234), (234, 245, 246, 233), (233, 246, 247, 232), (232, 247, 248, 231), (231, 248, 249, 230), (230, 249, 250, 226), (226, 250, 251, 229), (243, 242, 265, 267), (225, 224, 261, 263), (223, 222, 259, 261), (221, 220, 257, 259), (219, 218, 255, 257), (215, 214, 252, 253), (237, 236, 278, 280), (251, 250, 273, 275), (249, 248, 271, 273), (247, 246, 269, 271), (245, 244, 267, 269), (241, 240, 264, 265), (217, 216, 253, 255), (235, 234, 276, 278), (231, 230, 258, 254), (226, 229, 260, 258), (547, 548, 549, 550), (233, 232, 254, 276), (196, 199, 266, 272), (199, 198, 268, 266), (195, 197, 270, 274), (197, 196, 272, 270), (268, 280, 730, 724), (288, 284, 299, 301), (292, 285, 279, 293), (285, 281, 262, 279), (291, 256, 277, 293), (281, 285, 289, 286), (295, 288, 287, 294), (292, 284, 288, 295), (532, 533, 534, 531), (542, 540, 539, 541), (167, 171, 188, 183), (536, 535, 537, 538), (289, 295, 294, 286), (262, 291, 293, 279), (284, 292, 293, 277), (552, 554, 553, 551), (298, 299, 297, 296), (299, 298, 300, 301), (287, 288, 301, 300), (277, 256, 296, 297), (284, 277, 297, 299), (544, 543, 545, 546), (284, 299, 305, 302), (292, 284, 302, 304), (292, 285, 303, 304), (190, 159, 306, 307), (316, 339, 308, 309), (309, 308, 310, 311), (309, 311, 313, 312), (340, 363, 315, 314), (303, 285, 328, 327), (327, 328, 329, 326), (326, 329, 330, 325), (325, 330, 331, 324), (324, 331, 332, 323), (323, 332, 333, 322), (322, 333, 334, 321), (321, 334, 335, 320), (320, 335, 336, 319), (319, 336, 337, 318), (318, 337, 338, 317), (317, 338, 339, 316), (309, 312, 352, 351), (351, 352, 353, 350), (350, 353, 354, 349), (349, 354, 355, 348), (348, 355, 356, 347), (347, 356, 357, 346), (346, 357, 358, 345), (345, 358, 359, 344), (344, 359, 360, 343), (343, 360, 361, 342), (342, 361, 362, 341), (341, 362, 363, 340), (343, 342, 388, 390), (337, 336, 385, 386), (305, 299, 389, 391), (335, 334, 384, 385), (374, 372, 407, 405), (341, 340, 387, 388), (310, 308, 364, 365), (333, 332, 383, 384), (363, 362, 408, 410), (311, 310, 365, 366), (329, 328, 381, 382), (361, 360, 406, 408), (325, 324, 378, 379), (359, 358, 404, 406), (323, 322, 376, 378), (357, 356, 402, 404), (313, 311, 366, 368), (321, 320, 374, 376), (355, 354, 400, 402), (312, 313, 368, 367), (319, 318, 372, 374), (349, 348, 394, 396), (340, 314, 369, 387), (351, 350, 396, 398), (347, 346, 392, 394), (339, 338, 386, 364), (317, 316, 371, 372), (345, 344, 390, 392), (315, 363, 410, 370), (327, 326, 379, 380), (331, 330, 382, 383), (53, 6, 393, 395), (462, 461, 495, 496), (460, 459, 494, 495), (442, 441, 480, 481), (412, 377, 397, 465), (441, 464, 416, 415), (393, 6, 429, 428), (428, 429, 430, 427), (427, 430, 431, 426), (426, 431, 432, 425), (425, 432, 433, 424), (424, 433, 434, 423), (423, 434, 435, 422), (422, 435, 436, 421), (421, 436, 437, 420), (420, 437, 438, 419), (419, 438, 439, 418), (418, 439, 440, 417), (417, 440, 377, 373), (452, 453, 454, 451), (451, 454, 455, 450), (450, 455, 456, 449), (449, 456, 457, 448), (448, 457, 458, 447), (447, 458, 459, 446), (446, 459, 460, 445), (445, 460, 461, 444), (444, 461, 462, 443), (443, 462, 463, 442), (442, 463, 464, 441), (57, 58, 472, 470), (373, 377, 412, 411), (373, 411, 414, 413), (373, 413, 453, 452), (411, 412, 465, 375), (458, 457, 493, 494), (426, 425, 475, 477), (456, 455, 492, 493), (424, 423, 473, 475), (454, 453, 466, 492), (414, 411, 375, 467), (422, 421, 471, 473), (413, 414, 467, 466), (420, 419, 469, 471), (452, 451, 489, 491), (450, 449, 487, 489), (418, 417, 468, 469), (448, 447, 485, 487), (446, 445, 483, 485), (444, 443, 481, 483), (428, 427, 477, 479), (194, 193, 501, 502), (55, 56, 490, 488), (191, 153, 478, 499), (471, 469, 755, 756), (58, 13, 482, 472), (64, 153, 478, 476), (192, 191, 499, 500), (304, 303, 503, 504), (53, 395, 506, 486), (57, 56, 490, 470), (55, 53, 486, 488), (64, 62, 474, 476), (13, 19, 484, 482), (193, 192, 500, 501), (194, 190, 498, 502), (19, 62, 474, 484), (63, 25, 509, 510), (18, 7, 507, 508), (52, 51, 515, 516), (51, 50, 514, 515), (50, 49, 513, 514), (10, 49, 513, 511), (11, 52, 516, 512), (184, 185, 522, 521), (183, 184, 521, 520), (182, 183, 520, 519), (182, 162, 517, 519), (163, 185, 522, 518), (288, 301, 164, 163), (523, 524, 24, 28), (525, 523, 28, 60), (524, 526, 33, 24), (526, 525, 60, 33), (527, 528, 285, 292), (530, 529, 295, 289), (528, 530, 289, 285), (529, 527, 292, 295), (184, 166, 172, 187), (170, 185, 186, 169), (291, 294, 295, 293), (298, 299, 285, 281), (189, 182, 168, 173), (155, 159, 160, 161), (61, 59, 35, 60), (25, 26, 27, 24), (4, 5, 6, 7), (49, 16, 17, 48), (34, 50, 47, 12), (46, 14, 32, 51), (36, 52, 45, 15), (532, 531, 298, 283), (533, 532, 283, 287), (531, 534, 300, 298), (534, 533, 287, 300), (535, 536, 283, 290), (538, 537, 294, 287), (536, 538, 287, 283), (537, 535, 290, 294), (539, 540, 281, 286), (541, 539, 286, 294), (540, 542, 290, 281), (542, 541, 294, 290), (543, 544, 256, 283), (545, 543, 283, 298), (546, 545, 298, 296), (544, 546, 296, 256), (548, 547, 290, 283), (549, 548, 283, 256), (550, 549, 256, 291), (547, 550, 291, 290), (552, 551, 262, 281), (551, 553, 291, 262), (554, 552, 281, 290), (553, 554, 290, 291), (555, 556, 5, 40), (558, 557, 48, 9), (556, 558, 9, 5), (557, 555, 40, 48), (559, 560, 1, 17), (560, 561, 5, 1), (561, 562, 40, 5), (562, 559, 17, 40), (563, 564, 40, 39), (566, 565, 47, 48), (564, 566, 48, 40), (565, 563, 39, 47), (567, 568, 17, 12), (570, 569, 39, 40), (569, 567, 12, 39), (568, 570, 40, 17), (571, 572, 39, 38), (574, 573, 46, 47), (572, 574, 47, 39), (573, 571, 38, 46), (575, 576, 12, 14), (578, 577, 38, 39), (577, 575, 14, 38), (576, 578, 39, 12), (579, 580, 38, 37), (582, 581, 45, 46), (580, 582, 46, 38), (581, 579, 37, 45), (583, 584, 14, 15), (586, 585, 37, 38), (585, 583, 15, 37), (584, 586, 38, 14), (587, 588, 4, 8), (588, 589, 37, 4), (590, 587, 8, 45), (589, 590, 45, 37), (592, 591, 0, 4), (591, 593, 15, 0), (594, 592, 4, 37), (593, 594, 37, 15), (595, 596, 27, 54), (598, 597, 61, 31), (596, 598, 31, 27), (597, 595, 54, 61), (600, 599, 26, 30), (599, 601, 54, 26), (602, 600, 30, 61), (601, 602, 61, 54), (604, 603, 54, 27), (605, 604, 27, 23), (606, 605, 23, 59), (603, 606, 59, 54), (607, 608, 22, 26), (608, 609, 59, 22), (610, 607, 26, 54), (609, 610, 54, 59), (611, 612, 161, 181), (614, 613, 189, 165), (612, 614, 165, 161), (613, 611, 181, 189), (615, 616, 157, 173), (616, 617, 161, 157), (617, 618, 181, 161), (618, 615, 173, 181), (619, 620, 181, 180), (622, 621, 188, 189), (620, 622, 189, 181), (621, 619, 180, 188), (623, 624, 173, 171), (626, 625, 180, 181), (625, 623, 171, 180), (624, 626, 181, 173), (627, 628, 180, 179), (630, 629, 187, 188), (628, 630, 188, 180), (629, 627, 179, 187), (631, 632, 171, 172), (634, 633, 179, 180), (633, 631, 172, 179), (632, 634, 180, 171), (635, 636, 179, 178), (638, 637, 186, 187), (636, 638, 187, 179), (637, 635, 178, 186), (639, 640, 172, 169), (642, 641, 178, 179), (641, 639, 169, 178), (640, 642, 179, 172), (644, 643, 160, 164), (643, 645, 178, 160), (646, 644, 164, 186), (645, 646, 186, 178), (648, 647, 138, 160), (647, 649, 169, 138), (650, 648, 160, 178), (649, 650, 178, 169), (476, 474, 651, 652), (486, 506, 662, 658), (479, 477, 759, 760), (484, 474, 655, 657), (472, 482, 656, 654), (470, 472, 654, 653), (470, 490, 660, 653), (488, 490, 660, 659), (482, 484, 657, 656), (488, 486, 658, 659), (502, 498, 665, 666), (476, 478, 664, 663), (664, 478, 667, 673), (502, 666, 675, 671), (666, 665, 674, 675), (663, 664, 673, 672), (499, 478, 667, 668), (501, 500, 669, 670), (500, 499, 668, 669), (502, 501, 670, 671), (504, 503, 676, 677), (353, 352, 367, 400), (376, 374, 405, 403), (378, 376, 403, 401), (379, 378, 401, 399), (372, 371, 409, 407), (364, 386, 689, 679), (380, 379, 678, 676), (404, 402, 691, 692), (368, 366, 681, 683), (410, 408, 694, 695), (365, 364, 679, 680), (384, 383, 686, 687), (406, 404, 692, 693), (402, 400, 690, 691), (408, 406, 693, 694), (383, 382, 685, 686), (385, 384, 687, 688), (367, 368, 683, 682), (366, 365, 680, 681), (382, 381, 684, 685), (386, 385, 688, 689), (400, 367, 682, 690), (392, 390, 698, 699), (394, 392, 699, 700), (398, 396, 701, 702), (396, 394, 700, 701), (390, 388, 697, 698), (388, 387, 696, 697), (391, 389, 703, 704), (258, 260, 722, 715), (239, 238, 280, 268), (255, 253, 708, 709), (252, 214, 706, 707), (257, 255, 709, 710), (259, 257, 710, 711), (261, 259, 711, 712), (263, 261, 712, 713), (253, 252, 707, 708), (214, 63, 705, 706), (269, 267, 717, 718), (271, 269, 718, 719), (273, 271, 719, 720), (275, 273, 720, 721), (267, 265, 716, 717), (63, 510, 707, 705), (510, 509, 714, 707), (254, 258, 715, 282), (278, 276, 728, 729), (280, 278, 729, 730), (276, 254, 282, 728), (272, 266, 723, 726), (266, 268, 724, 723), (270, 272, 726, 725), (274, 270, 725, 727), (508, 507, 744, 745), (135, 134, 736, 737), (146, 145, 742, 743), (145, 143, 741, 742), (143, 141, 740, 741), (141, 139, 739, 740), (139, 137, 738, 739), (137, 135, 737, 738), (71, 134, 736, 735), (70, 67, 733, 734), (70, 71, 735, 734), (67, 65, 732, 733), (65, 18, 731, 732), (150, 148, 747, 748), (152, 150, 748, 749), (154, 152, 749, 750), (156, 154, 750, 751), (148, 136, 746, 747), (144, 147, 754, 753), (147, 142, 752, 754), (395, 393, 479, 506), (506, 479, 661, 662), (473, 471, 756, 757), (475, 473, 757, 758), (477, 475, 758, 759), (469, 468, 505, 755), (464, 463, 496, 497), (497, 496, 766, 767), (492, 466, 761, 762), (493, 492, 762, 763), (494, 493, 763, 764), (495, 494, 764, 765), (496, 495, 765, 766), (467, 375, 768, 772), (375, 465, 770, 768), (465, 397, 769, 770), (466, 467, 772, 771), (483, 481, 774, 775), (485, 483, 775, 776), (487, 485, 776, 777), (489, 487, 777, 778), (491, 489, 778, 779), (481, 480, 773, 774), (60, 28, 780, 782), (29, 60, 782, 781), (782, 780, 783, 785), (781, 782, 785, 784), (786, 789, 788, 787), (786, 787, 791, 790), (787, 788, 792, 791), (789, 786, 790, 793), (788, 789, 793, 792), (796, 797, 795, 794), (796, 794, 798, 799), (795, 797, 801, 800), (797, 796, 799, 801), (794, 795, 800, 798)])
me_cube.polygons.foreach_set('material_index', [1, 4, 0, 1, 4, 1, 1, 1, 1, 0, 0, 0, 0, 3, 4, 1, 0, 1, 1, 1, 1, 0, 1, 0, 0, 4, 1, 1, 1, 1, 4, 4, 4, 4, 0, 0, 0, 0, 4, 4, 4, 4, 1, 1, 1, 1, 3, 3, 3, 3, 1, 3, 1, 0, 4, 3, 3, 3, 1, 1, 1, 1, 2, 2, 2, 2, 2, 2, 2, 2, 2, 2, 2, 2, 2, 2, 2, 2, 2, 2, 2, 2, 2, 2, 2, 2, 2, 2, 2, 2, 2, 2, 1, 2, 2, 2, 2, 2, 2, 2, 2, 2, 1, 3, 1, 2, 1, 2, 1, 2, 2, 1, 2, 2, 2, 0, 4, 1, 0, 3, 1, 1, 3, 3, 4, 4, 4, 4, 1, 1, 1, 1, 0, 0, 0, 0, 2, 4, 4, 4, 0, 0, 0, 0, 1, 1, 1, 1, 1, 1, 4, 4, 3, 3, 2, 2, 2, 2, 2, 2, 2, 2, 2, 2, 2, 2, 2, 2, 2, 2, 2, 2, 2, 2, 2, 2, 2, 2, 2, 2, 2, 2, 2, 2, 2, 2, 2, 2, 2, 2, 2, 2, 2, 2, 2, 2, 2, 0, 2, 2, 2, 2, 2, 2, 4, 4, 1, 1, 1, 1, 4, 0, 0, 1, 0, 1, 1, 4, 0, 1, 1, 1, 1, 4, 0, 3, 3, 3, 1, 2, 2, 2, 2, 2, 2, 2, 2, 2, 2, 2, 2, 2, 2, 2, 2, 2, 2, 2, 2, 2, 2, 2, 2, 2, 2, 2, 2, 2, 2, 1, 2, 2, 2, 2, 2, 2, 2, 2, 2, 2, 2, 2, 2, 2, 2, 2, 2, 2, 2, 1, 2, 2, 2, 2, 2, 1, 2, 2, 3, 2, 2, 2, 2, 2, 2, 2, 2, 2, 2, 2, 2, 2, 2, 2, 2, 2, 2, 2, 2, 2, 2, 2, 2, 2, 2, 2, 2, 2, 3, 2, 2, 2, 2, 2, 2, 2, 2, 2, 2, 2, 2, 2, 2, 2, 2, 2, 2, 2, 2, 3, 3, 3, 2, 3, 3, 3, 3, 3, 3, 3, 3, 3, 3, 3, 3, 1, 1, 3, 3, 3, 3, 3, 3, 3, 3, 3, 3, 3, 1, 1, 1, 1, 1, 1, 1, 1, 1, 1, 1, 1, 1, 1, 1, 1, 1, 1, 1, 1, 1, 1, 1, 1, 1, 1, 1, 1, 1, 1, 1, 1, 1, 1, 1, 1, 1, 1, 1, 1, 1, 1, 1, 1, 1, 1, 1, 1, 1, 1, 1, 1, 1, 1, 1, 1, 1, 1, 1, 1, 1, 1, 1, 1, 1, 1, 1, 1, 1, 1, 1, 1, 1, 1, 1, 1, 1, 1, 1, 1, 1, 1, 1, 1, 1, 1, 1, 1, 1, 1, 1, 1, 1, 1, 1, 1, 1, 1, 1, 1, 1, 1, 1, 1, 1, 1, 1, 1, 1, 1, 1, 1, 1, 1, 1, 1, 1, 1, 1, 1, 1, 1, 1, 1, 1, 1, 1, 1, 1, 1, 1, 1, 1, 1, 1, 1, 1, 1, 1, 1, 1, 3, 3, 2, 3, 3, 3, 3, 3, 3, 3, 3, 3, 1, 1, 3, 3, 3, 3, 3, 3, 3, 2, 2, 2, 2, 2, 2, 2, 2, 2, 2, 2, 2, 2, 2, 2, 2, 2, 2, 2, 2, 2, 2, 2, 2, 2, 2, 2, 2, 1, 2, 2, 2, 1, 2, 2, 2, 2, 2, 1, 2, 2, 2, 2, 2, 1, 1, 2, 2, 2, 2, 2, 2, 2, 2, 1, 2, 2, 2, 2, 2, 2, 2, 1, 1, 1, 1, 1, 2, 2, 2, 2, 2, 2, 2, 3, 3, 2, 2, 2, 2, 2, 2, 2, 2, 2, 2, 2, 2, 2, 2, 2, 2, 2, 2, 2, 2, 2, 1, 1, 3, 3, 5, 1, 1, 1, 1, 5, 1, 1, 1, 1])
me_cube.materials.append(mat_glass)
me_cube.materials.append(mat_wall)
me_cube.materials.append(mat_red_rail)
me_cube.materials.append(mat_green_rail)
me_cube.materials.append(mat_wall_door)
me_cube.materials.append(mat_board)
me_cube.use_remesh_preserve_volume = False
me_cube.use_remesh_preserve_attributes = False
me_cube.use_mirror_vertex_groups = False
me_cube.update()

# ---- objects
ob_cube = bpy.data.objects.new('Cube', me_cube)
ob_lamp = bpy.data.objects.new('Lamp', light_lamp)
ob_camera = bpy.data.objects.new('Camera', cam_camera)

# ---- transforms, parenting, visibility, modifiers, constraints
ob_cube.location = (0.0, 0.0, 3.353)
ob_cube.scale = (4.772, 24.21, 3.122)
ob_cube.lock_rotations_4d = False
ob_cube.empty_display_type = 'ARROWS'
ob_cube.lineart.crease_threshold = 0.0
ob_lamp.location = (4.076, 1.005, 5.904)
ob_lamp.rotation_euler = (0.6503, 0.05522, 1.866)
ob_lamp.lock_rotations_4d = False
ob_lamp.empty_display_type = 'ARROWS'
ob_lamp.color = (0.0, 0.0, 0.0, 0.0)
ob_lamp.lineart.crease_threshold = 0.0
ob_camera.location = (7.481, -6.508, 5.344)
ob_camera.rotation_euler = (1.109, 0.01082, 0.8149)
ob_camera.lock_rotations_4d = False
ob_camera.empty_display_type = 'ARROWS'
ob_camera.color = (0.0, 0.0, 0.0, 0.0)
ob_camera.display_type = 'WIRE'
ob_camera.lineart.crease_threshold = 0.0

# ---- collection membership
col_collection_1.objects.link(ob_cube)
col_collection_1.objects.link(ob_lamp)
col_collection_1.objects.link(ob_camera)

# ---- scene / render settings (as saved in the file)
scene.camera = ob_camera
scene.frame_start = 1; scene.frame_end = 250; scene.frame_set(1)
scene.render.engine = 'CYCLES'
scene.render.resolution_percentage = 50
scene.render.dither_intensity = 0.0
scene.cycles.use_denoising = False
scene.cycles.samples = 10
scene.cycles.sampling_pattern = 'TABULATED_SOBOL'
scene.cycles.light_sampling_threshold = 0.0
scene.cycles.use_adaptive_sampling = False
scene.cycles.use_light_tree = False
scene.cycles.blur_glossy = 0.0
scene.cycles.pixel_filter_type = 'GAUSSIAN'
scene.cycles.sample_clamp_indirect = 0.0
scene.view_settings.view_transform = 'Standard'
bpy.context.view_layer.update()
